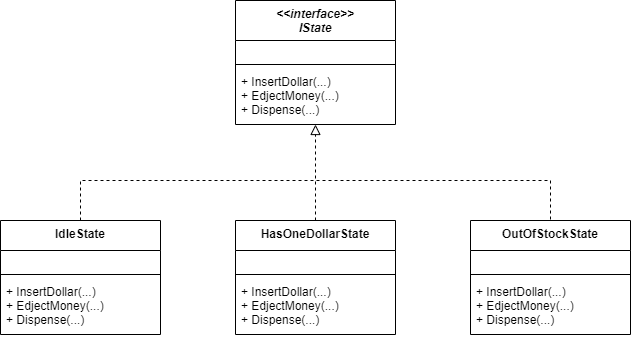

The diagram above was exported from draw.io. Its source (the exported page's mxGraphModel, read from the mxfile embedded in the PNG):
<mxGraphModel dx="1422" dy="794" grid="1" gridSize="10" guides="1" tooltips="1" connect="1" arrows="1" fold="1" page="1" pageScale="1" pageWidth="850" pageHeight="1100" math="0" shadow="0">
  <root>
    <mxCell id="0" />
    <mxCell id="1" parent="0" />
    <mxCell id="JxNVc6ULeRCV_6kPsJEg-1" value="&lt;&lt;interface&gt;&gt;&#10;IState" style="swimlane;fontStyle=3;align=center;verticalAlign=top;childLayout=stackLayout;horizontal=1;startSize=40;horizontalStack=0;resizeParent=1;resizeParentMax=0;resizeLast=0;collapsible=1;marginBottom=0;" vertex="1" parent="1">
      <mxGeometry x="345" y="90" width="160" height="124" as="geometry" />
    </mxCell>
    <mxCell id="JxNVc6ULeRCV_6kPsJEg-2" value=" " style="text;strokeColor=none;fillColor=none;align=left;verticalAlign=top;spacingLeft=4;spacingRight=4;overflow=hidden;rotatable=0;points=[[0,0.5],[1,0.5]];portConstraint=eastwest;" vertex="1" parent="JxNVc6ULeRCV_6kPsJEg-1">
      <mxGeometry y="40" width="160" height="20" as="geometry" />
    </mxCell>
    <mxCell id="JxNVc6ULeRCV_6kPsJEg-3" value="" style="line;strokeWidth=1;fillColor=none;align=left;verticalAlign=middle;spacingTop=-1;spacingLeft=3;spacingRight=3;rotatable=0;labelPosition=right;points=[];portConstraint=eastwest;" vertex="1" parent="JxNVc6ULeRCV_6kPsJEg-1">
      <mxGeometry y="60" width="160" height="8" as="geometry" />
    </mxCell>
    <mxCell id="JxNVc6ULeRCV_6kPsJEg-4" value="+ InsertDollar(...)&#10;+ EdjectMoney(...)&#10;+ Dispense(...)" style="text;strokeColor=none;fillColor=none;align=left;verticalAlign=top;spacingLeft=4;spacingRight=4;overflow=hidden;rotatable=0;points=[[0,0.5],[1,0.5]];portConstraint=eastwest;" vertex="1" parent="JxNVc6ULeRCV_6kPsJEg-1">
      <mxGeometry y="68" width="160" height="56" as="geometry" />
    </mxCell>
    <mxCell id="JxNVc6ULeRCV_6kPsJEg-5" value="IdleState" style="swimlane;fontStyle=1;align=center;verticalAlign=top;childLayout=stackLayout;horizontal=1;startSize=30;horizontalStack=0;resizeParent=1;resizeParentMax=0;resizeLast=0;collapsible=1;marginBottom=0;" vertex="1" parent="1">
      <mxGeometry x="110" y="310" width="160" height="114" as="geometry" />
    </mxCell>
    <mxCell id="JxNVc6ULeRCV_6kPsJEg-6" value=" " style="text;strokeColor=none;fillColor=none;align=left;verticalAlign=top;spacingLeft=4;spacingRight=4;overflow=hidden;rotatable=0;points=[[0,0.5],[1,0.5]];portConstraint=eastwest;" vertex="1" parent="JxNVc6ULeRCV_6kPsJEg-5">
      <mxGeometry y="30" width="160" height="20" as="geometry" />
    </mxCell>
    <mxCell id="JxNVc6ULeRCV_6kPsJEg-7" value="" style="line;strokeWidth=1;fillColor=none;align=left;verticalAlign=middle;spacingTop=-1;spacingLeft=3;spacingRight=3;rotatable=0;labelPosition=right;points=[];portConstraint=eastwest;" vertex="1" parent="JxNVc6ULeRCV_6kPsJEg-5">
      <mxGeometry y="50" width="160" height="8" as="geometry" />
    </mxCell>
    <mxCell id="JxNVc6ULeRCV_6kPsJEg-8" value="+ InsertDollar(...)&#10;+ EdjectMoney(...)&#10;+ Dispense(...)" style="text;strokeColor=none;fillColor=none;align=left;verticalAlign=top;spacingLeft=4;spacingRight=4;overflow=hidden;rotatable=0;points=[[0,0.5],[1,0.5]];portConstraint=eastwest;" vertex="1" parent="JxNVc6ULeRCV_6kPsJEg-5">
      <mxGeometry y="58" width="160" height="56" as="geometry" />
    </mxCell>
    <mxCell id="JxNVc6ULeRCV_6kPsJEg-9" value="HasOneDollarState" style="swimlane;fontStyle=1;align=center;verticalAlign=top;childLayout=stackLayout;horizontal=1;startSize=30;horizontalStack=0;resizeParent=1;resizeParentMax=0;resizeLast=0;collapsible=1;marginBottom=0;" vertex="1" parent="1">
      <mxGeometry x="345" y="310" width="160" height="114" as="geometry" />
    </mxCell>
    <mxCell id="JxNVc6ULeRCV_6kPsJEg-10" value=" " style="text;strokeColor=none;fillColor=none;align=left;verticalAlign=top;spacingLeft=4;spacingRight=4;overflow=hidden;rotatable=0;points=[[0,0.5],[1,0.5]];portConstraint=eastwest;" vertex="1" parent="JxNVc6ULeRCV_6kPsJEg-9">
      <mxGeometry y="30" width="160" height="20" as="geometry" />
    </mxCell>
    <mxCell id="JxNVc6ULeRCV_6kPsJEg-11" value="" style="line;strokeWidth=1;fillColor=none;align=left;verticalAlign=middle;spacingTop=-1;spacingLeft=3;spacingRight=3;rotatable=0;labelPosition=right;points=[];portConstraint=eastwest;" vertex="1" parent="JxNVc6ULeRCV_6kPsJEg-9">
      <mxGeometry y="50" width="160" height="8" as="geometry" />
    </mxCell>
    <mxCell id="JxNVc6ULeRCV_6kPsJEg-12" value="+ InsertDollar(...)&#10;+ EdjectMoney(...)&#10;+ Dispense(...)" style="text;strokeColor=none;fillColor=none;align=left;verticalAlign=top;spacingLeft=4;spacingRight=4;overflow=hidden;rotatable=0;points=[[0,0.5],[1,0.5]];portConstraint=eastwest;" vertex="1" parent="JxNVc6ULeRCV_6kPsJEg-9">
      <mxGeometry y="58" width="160" height="56" as="geometry" />
    </mxCell>
    <mxCell id="JxNVc6ULeRCV_6kPsJEg-13" value="OutOfStockState" style="swimlane;fontStyle=1;align=center;verticalAlign=top;childLayout=stackLayout;horizontal=1;startSize=30;horizontalStack=0;resizeParent=1;resizeParentMax=0;resizeLast=0;collapsible=1;marginBottom=0;" vertex="1" parent="1">
      <mxGeometry x="580" y="310" width="160" height="114" as="geometry" />
    </mxCell>
    <mxCell id="JxNVc6ULeRCV_6kPsJEg-14" value=" " style="text;strokeColor=none;fillColor=none;align=left;verticalAlign=top;spacingLeft=4;spacingRight=4;overflow=hidden;rotatable=0;points=[[0,0.5],[1,0.5]];portConstraint=eastwest;" vertex="1" parent="JxNVc6ULeRCV_6kPsJEg-13">
      <mxGeometry y="30" width="160" height="20" as="geometry" />
    </mxCell>
    <mxCell id="JxNVc6ULeRCV_6kPsJEg-15" value="" style="line;strokeWidth=1;fillColor=none;align=left;verticalAlign=middle;spacingTop=-1;spacingLeft=3;spacingRight=3;rotatable=0;labelPosition=right;points=[];portConstraint=eastwest;" vertex="1" parent="JxNVc6ULeRCV_6kPsJEg-13">
      <mxGeometry y="50" width="160" height="8" as="geometry" />
    </mxCell>
    <mxCell id="JxNVc6ULeRCV_6kPsJEg-16" value="+ InsertDollar(...)&#10;+ EdjectMoney(...)&#10;+ Dispense(...)" style="text;strokeColor=none;fillColor=none;align=left;verticalAlign=top;spacingLeft=4;spacingRight=4;overflow=hidden;rotatable=0;points=[[0,0.5],[1,0.5]];portConstraint=eastwest;" vertex="1" parent="JxNVc6ULeRCV_6kPsJEg-13">
      <mxGeometry y="58" width="160" height="56" as="geometry" />
    </mxCell>
    <mxCell id="JxNVc6ULeRCV_6kPsJEg-17" value="" style="endArrow=none;dashed=1;html=1;exitX=0.5;exitY=0;exitDx=0;exitDy=0;entryX=0.5;entryY=0;entryDx=0;entryDy=0;rounded=0;" edge="1" parent="1" source="JxNVc6ULeRCV_6kPsJEg-5" target="JxNVc6ULeRCV_6kPsJEg-13">
      <mxGeometry width="50" height="50" relative="1" as="geometry">
        <mxPoint x="190" y="250" as="sourcePoint" />
        <mxPoint x="240" y="200" as="targetPoint" />
        <Array as="points">
          <mxPoint x="190" y="270" />
          <mxPoint x="660" y="270" />
        </Array>
      </mxGeometry>
    </mxCell>
    <mxCell id="JxNVc6ULeRCV_6kPsJEg-18" value="" style="endArrow=block;dashed=1;html=1;exitX=0.5;exitY=0;exitDx=0;exitDy=0;endFill=0;endSize=8;startSize=8;targetPerimeterSpacing=0;" edge="1" parent="1" source="JxNVc6ULeRCV_6kPsJEg-9" target="JxNVc6ULeRCV_6kPsJEg-4">
      <mxGeometry width="50" height="50" relative="1" as="geometry">
        <mxPoint x="300" y="330" as="sourcePoint" />
        <mxPoint x="350" y="280" as="targetPoint" />
      </mxGeometry>
    </mxCell>
  </root>
</mxGraphModel>